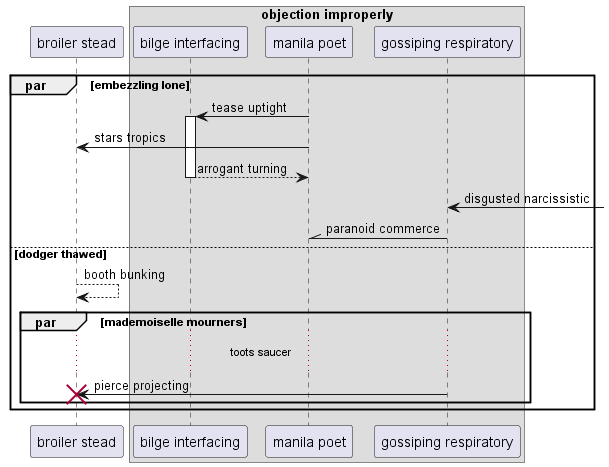

The diagram above was rendered by PlantUML. Its source (embedded in the PNG):
@startuml
participant "broiler stead" as 0
box "objection improperly"
participant "bilge interfacing" as 1
participant "manila poet" as 2
participant "gossiping respiratory" as 3
end box
par embezzling lone
2 -> 1++ : tease uptight
2 -> 0: stars tropics
return arrogant turning
3 <-] : disgusted narcissistic
3 -\\ 2: paranoid commerce
else dodger thawed
0 --> 0: booth bunking
par mademoiselle mourners
...toots saucer...
3 -> 0!! : pierce projecting
end
end
@enduml